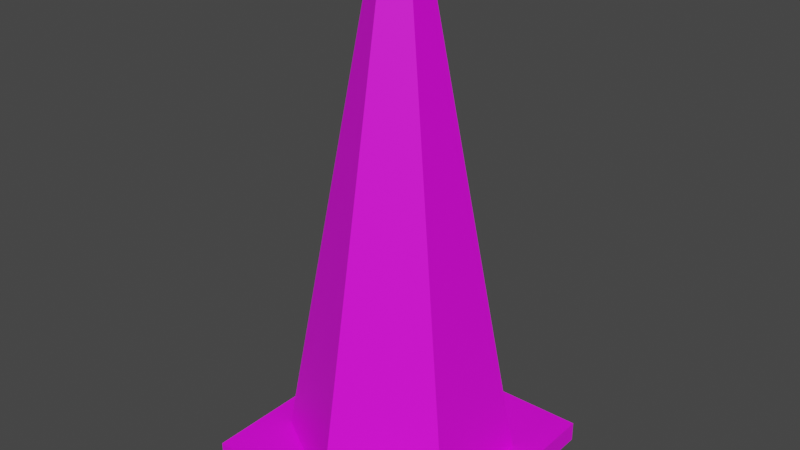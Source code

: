 # Source: TrafficCone01.blend  (saved by Blender 3.6.11; exported with 4.5.12 LTS)
import bpy
from mathutils import Matrix  # noqa: F401  (used for matrix-valued properties, if any)

bpy.ops.wm.read_factory_settings(use_empty=True)
scene = bpy.context.scene
scene.name = 'Scene'

# ---- collections
col_collection = bpy.data.collections.new('Collection'); scene.collection.children.link(col_collection)

# ---- images (referenced by path relative to the original .blend; pixels are not part of the script)
import os
ASSET_DIR = os.environ.get("B2B_ASSET_DIR", "")  # directory of the original .blend (textures are referenced by path, not embedded)
HERE = os.path.dirname(os.path.abspath(__file__))  # packed textures are extracted next to this script under _unpacked/

def load_image(name, relpath, width, height, colorspace="sRGB"):
    """Load a texture the original file referenced (path relative to the .blend, or extracted next to this script)."""
    p = next((c for c in (os.path.join(HERE, relpath), os.path.join(ASSET_DIR, relpath)) if relpath and os.path.exists(c)), "")
    if p:
        img = bpy.data.images.load(p, check_existing=True)
        img.name = name
    else:  # same state as the original file: an image datablock whose file is absent (Cycles renders it pink)
        img = bpy.data.images.new(name, width, height)
        img.source = "FILE"
        img.filepath = "//" + (relpath or name)
    img.colorspace_settings.name = colorspace
    return img
img_trafficcone01_a_png_001 = load_image('TrafficCone01_a.png.001', 'TrafficCone01_a.png', 1024, 1024, 'sRGB')

# ---- materials (node trees are filled in below, after node groups)
mat_material = bpy.data.materials.new('Material')
mat_material.alpha_threshold = 0.0
mat_material.use_transparent_shadow = False
mat_material.roughness = 0.5
mat_material.line_color = (0.0, 0.0, 0.0, 1.0)

# ---- material node trees
mat_material.use_nodes = True; mat_material.node_tree.nodes.clear()
_N = mat_material.node_tree.nodes; _L = mat_material.node_tree.links
n0 = _N.new('ShaderNodeOutputMaterial'); n0.name = 'Material Output'; n0.location = (300, 300)
n1 = _N.new('ShaderNodeBsdfPrincipled'); n1.name = 'Principled BSDF'; n1.location = (10, 300)
n1.distribution = 'GGX'
n1.subsurface_method = 'RANDOM_WALK_SKIN'
n1.inputs[3].default_value = 1.45
n1.inputs[27].default_value = (0.0, 0.0, 0.0, 1.0)
n1.inputs[28].default_value = 1.0
n2 = _N.new('ShaderNodeTexImage'); n2.name = 'Image Texture'; n2.location = (-280, 280)
n2.image = img_trafficcone01_a_png_001
n2.interpolation = 'Closest'
_L.new(n1.outputs[0], n0.inputs[0])
_L.new(n2.outputs[0], n1.inputs[0])
n0.is_active_output = True

# ---- world
world_world = bpy.data.worlds.new('World'); scene.world = world_world
world_world.use_nodes = True; world_world.node_tree.nodes.clear()
_N = world_world.node_tree.nodes; _L = world_world.node_tree.links
n0 = _N.new('ShaderNodeOutputWorld'); n0.name = 'World Output'; n0.location = (300, 300)
n1 = _N.new('ShaderNodeBackground'); n1.name = 'Background'; n1.location = (10, 300)
n1.inputs[0].default_value = (0.05088, 0.05088, 0.05088, 1.0)
_L.new(n1.outputs[0], n0.inputs[0])
n0.is_active_output = True
world_world.color = (0.05088, 0.05088, 0.05088)
world_world.use_sun_shadow = False
world_world.sun_shadow_jitter_overblur = 0.0

# ---- meshes
me_cube = bpy.data.meshes.new('Cube')
me_cube.from_pydata([(0.2297, 0.2297, 0.0375), (0.2297, 0.2297, 0.0), (0.2297, -0.2297, 0.0375), (0.2297, -0.2297, 0.0), (-0.2297, 0.2297, 0.0375), (-0.2297, 0.2297, 0.0), (-0.2297, -0.2297, 0.0375), (-0.2297, -0.2297, 0.0), (0.0, 0.2067, 0.0375), (-0.179, 0.1034, 0.0375), (-0.179, -0.1034, 0.0375), (0.0, -0.2067, 0.0375), (0.179, -0.1034, 0.0375), (0.179, 0.1034, 0.0375), (0.0, 0.04134, 0.9375), (-0.0358, 0.02067, 0.9375), (-0.0358, -0.02067, 0.9375), (0.0, -0.04134, 0.9375), (0.0358, -0.02067, 0.9375), (0.0358, 0.02067, 0.9375)], [], [(0, 4, 6, 2), (3, 2, 6, 7), (7, 6, 4, 5), (5, 1, 3, 7), (1, 0, 2, 3), (5, 4, 0, 1), (13, 12, 18, 19), (11, 10, 16, 17), (9, 8, 14, 15), (8, 13, 19, 14), (12, 11, 17, 18), (10, 9, 15, 16)])
_uv = me_cube.uv_layers.new(name='UVMap')
_uv.uv.foreach_set('vector', [0.2188, 0.9219, -0.2188, 0.9219, -0.2188, 0.7031, 0.2188, 0.7031, 0.5, 0.125, 0.5, 0.09375, 0.0, 0.09375, 0.0, 0.125, 0.0, 0.125, 0.0, 0.09375, 0.5, 0.09375, 0.5, 0.125, -0.2188, 0.7031, 0.2188, 0.7031, 0.2188, 0.9219, -0.2188, 0.9219, 1.0, 0.125, 1.0, 0.09375, 0.5, 0.09375, 0.5, 0.125, 0.5, 0.125, 0.5, 0.09375, 1.0, 0.09375, 1.0, 0.125, 0.5, 0.2031, 0.8438, 0.2031, 0.5625, 1.0, 0.5, 1.0, 0.5, 0.2031, 0.8438, 0.2031, 0.5625, 1.0, 0.5, 1.0, 0.5, 0.2031, 0.8438, 0.2031, 0.5625, 1.0, 0.5, 1.0, 0.1562, 0.2031, 0.5, 0.2031, 0.5, 1.0, 0.4062, 1.0, 0.1562, 0.2031, 0.5, 0.2031, 0.5, 1.0, 0.4375, 1.0, 0.1562, 0.2031, 0.5, 0.2031, 0.5, 1.0, 0.4062, 1.0])
me_cube.materials.append(mat_material)
me_cube.use_mirror_vertex_groups = False
me_cube.update()

# ---- objects
ob_trafficcone01 = bpy.data.objects.new('TrafficCone01', me_cube)

# ---- transforms, parenting, visibility, modifiers, constraints
ob_trafficcone01.location = (0.0, 0.0, 0.0)
ob_trafficcone01.lock_rotations_4d = False
ob_trafficcone01.empty_display_type = 'ARROWS'
ob_trafficcone01.lineart.crease_threshold = 0.0

# ---- collection membership
col_collection.objects.link(ob_trafficcone01)

# ---- scene / render settings (as saved in the file)
scene.frame_start = 1; scene.frame_end = 250; scene.frame_set(1)
scene.render.engine = 'BLENDER_EEVEE_NEXT'
scene.cycles.sampling_pattern = 'TABULATED_SOBOL'
scene.view_settings.view_transform = 'Filmic'
bpy.context.view_layer.update()

# ---- added for rendering (the .blend has no active camera and no usable light): camera, sun
cam_auto = bpy.data.cameras.new('AutoCamera')
cam_auto.lens = 50.0
cam_auto.sensor_width = 36.0
cam_auto.clip_end = 1000.0
ob_auto_camera = bpy.data.objects.new('AutoCamera', cam_auto)
scene.collection.objects.link(ob_auto_camera)
ob_auto_camera.location = (1.05531, -1.26637, 1.313)
ob_auto_camera.rotation_euler = (1.09748, -7.21219e-08, 0.694738)
scene.camera = ob_auto_camera
light_auto_sun = bpy.data.lights.new('AutoSun', 'SUN')
light_auto_sun.energy = 3.0
light_auto_sun.angle = 0.0523599
ob_auto_sun = bpy.data.objects.new('AutoSun', light_auto_sun)
scene.collection.objects.link(ob_auto_sun)
ob_auto_sun.rotation_euler = (0.872665, 0.174533, 0.523599)
bpy.context.view_layer.update()

